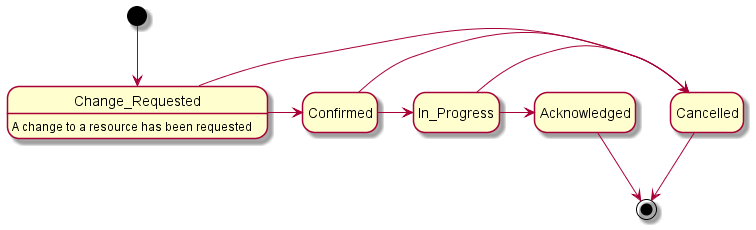

The diagram above was rendered by PlantUML. Its source (embedded in the PNG):
@startuml
hide empty description

[*] --> Change_Requested

Change_Requested : A change to a resource has been requested
Change_Requested -> Confirmed
Change_Requested -> Cancelled

Confirmed -> In_Progress
Confirmed -> Cancelled

In_Progress -> Acknowledged
In_Progress -> Cancelled

Acknowledged --> [*]
Cancelled --> [*]

@enduml